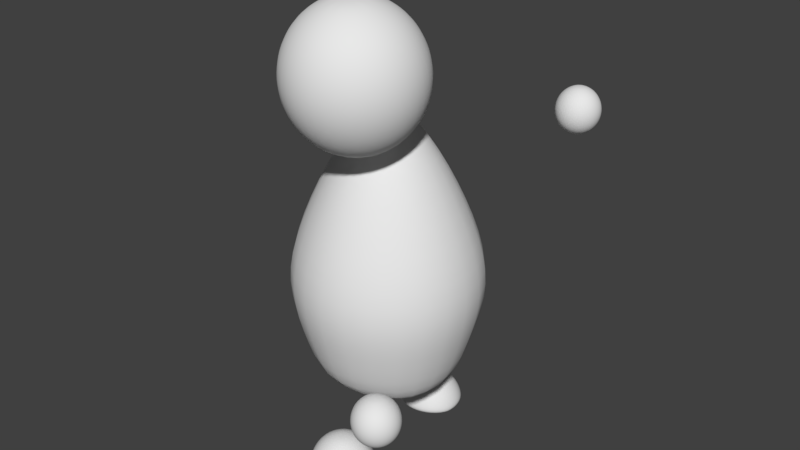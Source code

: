 # Source: sailordudeworking05.blend  (saved by Blender 2.78.0; exported with 4.5.12 LTS)
import bpy
from mathutils import Matrix  # noqa: F401  (used for matrix-valued properties, if any)

bpy.ops.wm.read_factory_settings(use_empty=True)
scene = bpy.context.scene
scene.name = 'Scene'

# ---- collections
col_collection_1 = bpy.data.collections.new('Collection 1'); scene.collection.children.link(col_collection_1)

# ---- world
world_world = bpy.data.worlds.new('World'); scene.world = world_world
world_world.color = (0.05088, 0.05088, 0.05088)
world_world.use_sun_shadow = False
world_world.sun_shadow_jitter_overblur = 0.0
world_world.cycles.sampling_method = 'MANUAL'

# ---- meshes
me_cylinder_001 = bpy.data.meshes.new('Cylinder.001')
me_cylinder_001.from_pydata([(0.0, 0.3187, 0.115), (3.296e-09, 0.4244, 0.2456), (0.276, 0.1594, 0.115), (0.3676, 0.2122, 0.2456), (0.276, -0.1594, 0.115), (0.3676, -0.2122, 0.2456), (-2.786e-08, -0.3187, 0.115), (-3.381e-08, -0.4244, 0.2456), (-0.276, -0.1594, 0.115), (-0.3676, -0.2122, 0.2456), (-0.276, 0.1594, 0.115), (-0.3676, 0.2122, 0.2456), (5.822e-09, 0.5055, 0.3656), (0.4378, 0.2527, 0.3656), (0.4378, -0.2527, 0.3656), (-3.837e-08, -0.5055, 0.3656), (-0.4378, -0.2527, 0.3656), (-0.4378, 0.2527, 0.3656), (3.472e-09, 0.4301, 0.4929), (0.3725, 0.215, 0.4929), (0.3725, -0.215, 0.4929), (-3.413e-08, -0.4301, 0.4929), (-0.3725, -0.215, 0.4929), (-0.3725, 0.215, 0.4929), (-2.549e-09, 0.2369, 0.6566), (0.2052, 0.1185, 0.6566), (0.2052, -0.1185, 0.6566), (-2.326e-08, -0.2369, 0.6566), (-0.2052, -0.1185, 0.6566), (-0.2052, 0.1185, 0.6566), (-1.376e-08, 0.08355, 0.7271), (0.07236, 0.04178, 0.7271), (0.07236, -0.04178, 0.7271), (-2.107e-08, -0.08355, 0.7271), (-0.07236, -0.04178, 0.7271), (-0.07236, 0.04178, 0.7271)], [], [(0, 1, 3, 2), (2, 3, 5, 4), (4, 5, 7, 6), (6, 7, 9, 8), (8, 9, 11, 10), (10, 11, 1, 0), (9, 7, 15, 16), (5, 3, 13, 14), (11, 9, 16, 17), (7, 5, 14, 15), (1, 11, 17, 12), (3, 1, 12, 13), (17, 16, 22, 23), (15, 14, 20, 21), (13, 12, 18, 19), (12, 17, 23, 18), (16, 15, 21, 22), (14, 13, 19, 20), (22, 21, 27, 28), (20, 19, 25, 26), (23, 22, 28, 29), (21, 20, 26, 27), (19, 18, 24, 25), (18, 23, 29, 24), (27, 26, 32, 33), (25, 24, 30, 31), (24, 29, 35, 30), (28, 27, 33, 34), (26, 25, 31, 32), (29, 28, 34, 35), (0, 6, 8, 10), (2, 4, 6, 0), (30, 33, 32, 31), (35, 34, 33, 30)])
me_cylinder_001.polygons.foreach_set('use_smooth', [True] * 34)
me_cylinder_001.use_remesh_preserve_volume = False
me_cylinder_001.use_remesh_preserve_attributes = False
me_cylinder_001.use_mirror_vertex_groups = False
me_cylinder_001.update()
me_sphere_006 = bpy.data.meshes.new('Sphere.006')
me_sphere_006.from_pydata([(-1.393e-08, -0.2539, 0.09413), (-1.393e-08, -0.2121, 0.07283), (-1.393e-08, -0.1789, 0.03964), (0.02725, -0.2628, 0.09413), (0.05182, -0.229, 0.07283), (0.07133, -0.2021, 0.03964), (0.08385, -0.1849, -0.002174), (0.08817, -0.1789, -0.04853), (0.04408, -0.286, 0.09413), (0.08385, -0.273, 0.07283), (0.1154, -0.2628, 0.03964), (0.1357, -0.2562, -0.002174), (0.1427, -0.2539, -0.04853), (0.04408, -0.3146, 0.09413), (0.08385, -0.3275, 0.07283), (0.1154, -0.3378, 0.03964), (0.1357, -0.3444, -0.002174), (0.1427, -0.3466, -0.04853), (0.02725, -0.3378, 0.09413), (0.05182, -0.3716, 0.07283), (0.07133, -0.3985, 0.03964), (0.08385, -0.4157, -0.002174), (0.08817, -0.4216, -0.04853), (-9.789e-09, -0.3466, 0.09413), (-3.084e-09, -0.3884, 0.07283), (-1.649e-08, -0.4216, 0.03964), (1.387e-09, -0.4429, -0.002174), (5.857e-09, -0.4503, -0.04853), (-4.266e-08, -0.3003, 0.1015), (-0.02725, -0.3378, 0.09413), (-0.05182, -0.3716, 0.07283), (-0.07133, -0.3985, 0.03964), (-0.08385, -0.4157, -0.002174), (-0.08817, -0.4216, -0.04853), (-0.04408, -0.3146, 0.09413), (-0.08385, -0.3275, 0.07283), (-0.1154, -0.3378, 0.03964), (-0.1357, -0.3444, -0.002174), (-0.1427, -0.3466, -0.04853), (-0.04408, -0.286, 0.09413), (-0.08385, -0.273, 0.07283), (-0.1154, -0.2628, 0.03964), (-0.1357, -0.2562, -0.002174), (-0.1427, -0.2539, -0.04853), (-0.02725, -0.2628, 0.09413), (-0.05182, -0.229, 0.07283), (-0.07133, -0.2021, 0.03964), (-0.08385, -0.1849, -0.002174), (-0.08817, -0.1789, -0.04853), (-2.991e-08, -0.1576, -0.002174), (-4.332e-08, -0.1503, -0.04853), (0.05449, -0.2826, -0.04853), (-0.05449, -0.318, -0.04853)], [], [(49, 2, 5, 6), (0, 28, 3), (50, 49, 6, 7), (1, 0, 3, 4), (2, 1, 4, 5), (6, 5, 10, 11), (3, 28, 8), (7, 6, 11, 12), (4, 3, 8, 9), (5, 4, 9, 10), (10, 9, 14, 15), (11, 10, 15, 16), (8, 28, 13), (12, 11, 16, 17), (9, 8, 13, 14), (15, 14, 19, 20), (16, 15, 20, 21), (13, 28, 18), (17, 16, 21, 22), (14, 13, 18, 19), (22, 21, 26, 27), (19, 18, 23, 24), (20, 19, 24, 25), (21, 20, 25, 26), (18, 28, 23), (23, 28, 29), (27, 26, 32, 33), (24, 23, 29, 30), (25, 24, 30, 31), (26, 25, 31, 32), (32, 31, 36, 37), (29, 28, 34), (33, 32, 37, 38), (30, 29, 34, 35), (31, 30, 35, 36), (37, 36, 41, 42), (34, 28, 39), (38, 37, 42, 43), (35, 34, 39, 40), (36, 35, 40, 41), (41, 40, 45, 46), (42, 41, 46, 47), (39, 28, 44), (43, 42, 47, 48), (40, 39, 44, 45), (51, 50, 7, 12), (45, 44, 0, 1), (22, 51, 12, 17), (52, 48, 50, 51), (46, 45, 1, 2), (27, 52, 51, 22), (38, 43, 48, 52), (47, 46, 2, 49), (44, 28, 0), (33, 38, 52, 27), (48, 47, 49, 50)])
me_sphere_006.polygons.foreach_set('use_smooth', [True] * 56)
me_sphere_006.use_remesh_preserve_volume = False
me_sphere_006.use_remesh_preserve_attributes = False
me_sphere_006.use_mirror_vertex_groups = False
me_sphere_006.update()
me_sphere_005 = bpy.data.meshes.new('Sphere.005')
me_sphere_005.from_pydata([(-1.393e-08, 0.3466, 0.09413), (-1.393e-08, 0.3884, 0.07283), (-1.393e-08, 0.4216, 0.03964), (0.02725, 0.3378, 0.09413), (0.05182, 0.3716, 0.07283), (0.07133, 0.3985, 0.03964), (0.08385, 0.4157, -0.002174), (0.08817, 0.4216, -0.04853), (0.04408, 0.3146, 0.09413), (0.08385, 0.3275, 0.07283), (0.1154, 0.3378, 0.03964), (0.1357, 0.3444, -0.002174), (0.1427, 0.3466, -0.04853), (0.04408, 0.286, 0.09413), (0.08385, 0.273, 0.07283), (0.1154, 0.2628, 0.03964), (0.1357, 0.2562, -0.002174), (0.1427, 0.2539, -0.04853), (0.02725, 0.2628, 0.09413), (0.05182, 0.229, 0.07283), (0.07133, 0.2021, 0.03964), (0.08385, 0.1849, -0.002174), (0.08817, 0.1789, -0.04853), (-9.789e-09, 0.2539, 0.09413), (-3.084e-09, 0.2121, 0.07283), (-1.649e-08, 0.1789, 0.03964), (1.387e-09, 0.1576, -0.002174), (5.857e-09, 0.1503, -0.04853), (-4.266e-08, 0.3003, 0.1015), (-0.02725, 0.2628, 0.09413), (-0.05182, 0.229, 0.07283), (-0.07133, 0.2021, 0.03964), (-0.08385, 0.1849, -0.002174), (-0.08817, 0.1789, -0.04853), (-0.04408, 0.286, 0.09413), (-0.08385, 0.273, 0.07283), (-0.1154, 0.2628, 0.03964), (-0.1357, 0.2562, -0.002174), (-0.1427, 0.2539, -0.04853), (-0.04408, 0.3146, 0.09413), (-0.08385, 0.3275, 0.07283), (-0.1154, 0.3378, 0.03964), (-0.1357, 0.3444, -0.002174), (-0.1427, 0.3466, -0.04853), (-0.02725, 0.3378, 0.09413), (-0.05182, 0.3716, 0.07283), (-0.07133, 0.3985, 0.03964), (-0.08385, 0.4157, -0.002174), (-0.08817, 0.4216, -0.04853), (-2.991e-08, 0.4429, -0.002174), (-4.332e-08, 0.4503, -0.04853), (0.05449, 0.318, -0.04853), (-0.05449, 0.2826, -0.04853)], [], [(49, 2, 5, 6), (0, 28, 3), (50, 49, 6, 7), (1, 0, 3, 4), (2, 1, 4, 5), (6, 5, 10, 11), (3, 28, 8), (7, 6, 11, 12), (4, 3, 8, 9), (5, 4, 9, 10), (10, 9, 14, 15), (11, 10, 15, 16), (8, 28, 13), (12, 11, 16, 17), (9, 8, 13, 14), (15, 14, 19, 20), (16, 15, 20, 21), (13, 28, 18), (17, 16, 21, 22), (14, 13, 18, 19), (22, 21, 26, 27), (19, 18, 23, 24), (20, 19, 24, 25), (21, 20, 25, 26), (18, 28, 23), (23, 28, 29), (27, 26, 32, 33), (24, 23, 29, 30), (25, 24, 30, 31), (26, 25, 31, 32), (32, 31, 36, 37), (29, 28, 34), (33, 32, 37, 38), (30, 29, 34, 35), (31, 30, 35, 36), (37, 36, 41, 42), (34, 28, 39), (38, 37, 42, 43), (35, 34, 39, 40), (36, 35, 40, 41), (41, 40, 45, 46), (42, 41, 46, 47), (39, 28, 44), (43, 42, 47, 48), (40, 39, 44, 45), (51, 50, 7, 12), (45, 44, 0, 1), (22, 51, 12, 17), (52, 48, 50, 51), (46, 45, 1, 2), (27, 52, 51, 22), (38, 43, 48, 52), (47, 46, 2, 49), (44, 28, 0), (33, 38, 52, 27), (48, 47, 49, 50)])
me_sphere_005.polygons.foreach_set('use_smooth', [True] * 56)
me_sphere_005.use_remesh_preserve_volume = False
me_sphere_005.use_remesh_preserve_attributes = False
me_sphere_005.use_mirror_vertex_groups = False
me_sphere_005.update()
me_sphere_004 = bpy.data.meshes.new('Sphere.004')
me_sphere_004.from_pydata([(-1.393e-08, -0.587, 0.9133), (-1.393e-08, -0.5592, 0.8991), (-1.393e-08, -0.537, 0.877), (-1.393e-08, -0.5228, 0.7873), (-1.393e-08, -0.537, 0.7594), (0.01816, -0.5929, 0.9133), (0.03455, -0.5704, 0.8991), (0.04755, -0.5525, 0.877), (0.0559, -0.541, 0.8491), (0.05878, -0.537, 0.8182), (0.0559, -0.541, 0.7873), (0.04755, -0.5525, 0.7594), (0.03455, -0.5704, 0.7373), (0.01816, -0.5929, 0.7231), (0.02939, -0.6084, 0.9133), (0.0559, -0.5998, 0.8991), (0.07694, -0.5929, 0.877), (0.09045, -0.5885, 0.8491), (0.09511, -0.587, 0.8182), (0.09045, -0.5885, 0.7873), (0.07694, -0.5929, 0.7594), (0.0559, -0.5998, 0.7373), (0.02939, -0.6084, 0.7231), (0.02939, -0.6275, 0.9133), (0.0559, -0.6361, 0.8991), (0.07694, -0.6429, 0.877), (0.09045, -0.6473, 0.8491), (0.09511, -0.6488, 0.8182), (0.09045, -0.6473, 0.7873), (0.07694, -0.6429, 0.7594), (0.0559, -0.6361, 0.7373), (0.02939, -0.6275, 0.7231), (0.01816, -0.6429, 0.9133), (0.03455, -0.6655, 0.8991), (0.04755, -0.6834, 0.877), (0.0559, -0.6949, 0.8491), (0.05878, -0.6988, 0.8182), (0.0559, -0.6949, 0.7873), (0.04755, -0.6834, 0.7594), (0.03455, -0.6655, 0.7373), (0.01816, -0.6429, 0.7231), (-1.117e-08, -0.6488, 0.9133), (-6.699e-09, -0.6767, 0.8991), (-1.564e-08, -0.6988, 0.877), (-3.719e-09, -0.713, 0.8491), (-7.39e-10, -0.7179, 0.8182), (-1.862e-08, -0.713, 0.7873), (-1.564e-08, -0.6988, 0.7594), (-6.699e-09, -0.6767, 0.7373), (-1.266e-08, -0.6488, 0.7231), (-1.393e-08, -0.6179, 0.7182), (-3.308e-08, -0.6179, 0.9182), (-0.01816, -0.6429, 0.9133), (-0.03455, -0.6655, 0.8991), (-0.04755, -0.6834, 0.877), (-0.0559, -0.6949, 0.8491), (-0.05878, -0.6988, 0.8182), (-0.0559, -0.6949, 0.7873), (-0.04755, -0.6834, 0.7594), (-0.03455, -0.6655, 0.7373), (-0.01816, -0.6429, 0.7231), (-0.02939, -0.6275, 0.9133), (-0.0559, -0.6361, 0.8991), (-0.07694, -0.6429, 0.877), (-0.09045, -0.6473, 0.8491), (-0.09511, -0.6488, 0.8182), (-0.09045, -0.6473, 0.7873), (-0.07694, -0.6429, 0.7594), (-0.0559, -0.6361, 0.7373), (-0.02939, -0.6275, 0.7231), (-0.02939, -0.6084, 0.9133), (-0.0559, -0.5998, 0.8991), (-0.07694, -0.5929, 0.877), (-0.09045, -0.5885, 0.8491), (-0.09511, -0.587, 0.8182), (-0.09045, -0.5885, 0.7873), (-0.07694, -0.5929, 0.7594), (-0.0559, -0.5998, 0.7373), (-0.02939, -0.6084, 0.7231), (-0.01816, -0.5929, 0.9133), (-0.03455, -0.5704, 0.8991), (-0.04755, -0.5525, 0.877), (-0.0559, -0.541, 0.8491), (-0.05878, -0.537, 0.8182), (-0.0559, -0.541, 0.7873), (-0.04755, -0.5525, 0.7594), (-0.03455, -0.5704, 0.7373), (-0.01816, -0.5929, 0.7231), (-2.458e-08, -0.5228, 0.8491), (-3.352e-08, -0.5179, 0.8182), (-2.458e-08, -0.5592, 0.7373), (-1.564e-08, -0.587, 0.7231)], [], [(2, 1, 6, 7), (50, 91, 13), (4, 3, 10, 11), (88, 2, 7, 8), (0, 51, 5), (90, 4, 11, 12), (89, 88, 8, 9), (1, 0, 5, 6), (91, 90, 12, 13), (3, 89, 9, 10), (7, 6, 15, 16), (50, 13, 22), (11, 10, 19, 20), (8, 7, 16, 17), (5, 51, 14), (12, 11, 20, 21), (9, 8, 17, 18), (6, 5, 14, 15), (13, 12, 21, 22), (10, 9, 18, 19), (19, 18, 27, 28), (16, 15, 24, 25), (50, 22, 31), (20, 19, 28, 29), (17, 16, 25, 26), (14, 51, 23), (21, 20, 29, 30), (18, 17, 26, 27), (15, 14, 23, 24), (22, 21, 30, 31), (24, 23, 32, 33), (31, 30, 39, 40), (28, 27, 36, 37), (25, 24, 33, 34), (50, 31, 40), (29, 28, 37, 38), (26, 25, 34, 35), (23, 51, 32), (30, 29, 38, 39), (27, 26, 35, 36), (39, 38, 47, 48), (36, 35, 44, 45), (33, 32, 41, 42), (40, 39, 48, 49), (37, 36, 45, 46), (34, 33, 42, 43), (50, 40, 49), (38, 37, 46, 47), (35, 34, 43, 44), (32, 51, 41), (44, 43, 54, 55), (41, 51, 52), (48, 47, 58, 59), (45, 44, 55, 56), (42, 41, 52, 53), (49, 48, 59, 60), (46, 45, 56, 57), (43, 42, 53, 54), (50, 49, 60), (47, 46, 57, 58), (58, 57, 66, 67), (55, 54, 63, 64), (52, 51, 61), (59, 58, 67, 68), (56, 55, 64, 65), (53, 52, 61, 62), (60, 59, 68, 69), (57, 56, 65, 66), (54, 53, 62, 63), (50, 60, 69), (63, 62, 71, 72), (50, 69, 78), (67, 66, 75, 76), (64, 63, 72, 73), (61, 51, 70), (68, 67, 76, 77), (65, 64, 73, 74), (62, 61, 70, 71), (69, 68, 77, 78), (66, 65, 74, 75), (78, 77, 86, 87), (75, 74, 83, 84), (72, 71, 80, 81), (50, 78, 87), (76, 75, 84, 85), (73, 72, 81, 82), (70, 51, 79), (77, 76, 85, 86), (74, 73, 82, 83), (71, 70, 79, 80), (83, 82, 88, 89), (80, 79, 0, 1), (87, 86, 90, 91), (84, 83, 89, 3), (81, 80, 1, 2), (50, 87, 91), (85, 84, 3, 4), (82, 81, 2, 88), (79, 51, 0), (86, 85, 4, 90)])
me_sphere_004.polygons.foreach_set('use_smooth', [True] * 100)
me_sphere_004.use_remesh_preserve_volume = False
me_sphere_004.use_remesh_preserve_attributes = False
me_sphere_004.use_mirror_vertex_groups = False
me_sphere_004.update()
me_sphere_003 = bpy.data.meshes.new('Sphere.003')
me_sphere_003.from_pydata([(-1.393e-08, 0.6488, 0.9133), (-1.393e-08, 0.6767, 0.8991), (-1.393e-08, 0.6988, 0.877), (-1.393e-08, 0.713, 0.7873), (-1.393e-08, 0.6988, 0.7594), (0.01816, 0.6429, 0.9133), (0.03455, 0.6655, 0.8991), (0.04755, 0.6834, 0.877), (0.0559, 0.6949, 0.8491), (0.05878, 0.6988, 0.8182), (0.0559, 0.6949, 0.7873), (0.04755, 0.6834, 0.7594), (0.03455, 0.6655, 0.7373), (0.01816, 0.6429, 0.7231), (0.02939, 0.6275, 0.9133), (0.0559, 0.6361, 0.8991), (0.07694, 0.6429, 0.877), (0.09045, 0.6473, 0.8491), (0.09511, 0.6488, 0.8182), (0.09045, 0.6473, 0.7873), (0.07694, 0.6429, 0.7594), (0.0559, 0.6361, 0.7373), (0.02939, 0.6275, 0.7231), (0.02939, 0.6084, 0.9133), (0.0559, 0.5998, 0.8991), (0.07694, 0.5929, 0.877), (0.09045, 0.5885, 0.8491), (0.09511, 0.587, 0.8182), (0.09045, 0.5885, 0.7873), (0.07694, 0.5929, 0.7594), (0.0559, 0.5998, 0.7373), (0.02939, 0.6084, 0.7231), (0.01816, 0.5929, 0.9133), (0.03455, 0.5704, 0.8991), (0.04755, 0.5525, 0.877), (0.0559, 0.541, 0.8491), (0.05878, 0.537, 0.8182), (0.0559, 0.541, 0.7873), (0.04755, 0.5525, 0.7594), (0.03455, 0.5704, 0.7373), (0.01816, 0.5929, 0.7231), (-1.117e-08, 0.587, 0.9133), (-6.699e-09, 0.5592, 0.8991), (-1.564e-08, 0.537, 0.877), (-3.719e-09, 0.5228, 0.8491), (-7.39e-10, 0.5179, 0.8182), (-1.862e-08, 0.5228, 0.7873), (-1.564e-08, 0.537, 0.7594), (-6.699e-09, 0.5592, 0.7373), (-1.266e-08, 0.587, 0.7231), (-1.393e-08, 0.6179, 0.7182), (-3.308e-08, 0.6179, 0.9182), (-0.01816, 0.5929, 0.9133), (-0.03455, 0.5704, 0.8991), (-0.04755, 0.5525, 0.877), (-0.0559, 0.541, 0.8491), (-0.05878, 0.537, 0.8182), (-0.0559, 0.541, 0.7873), (-0.04755, 0.5525, 0.7594), (-0.03455, 0.5704, 0.7373), (-0.01816, 0.5929, 0.7231), (-0.02939, 0.6084, 0.9133), (-0.0559, 0.5998, 0.8991), (-0.07694, 0.5929, 0.877), (-0.09045, 0.5885, 0.8491), (-0.09511, 0.587, 0.8182), (-0.09045, 0.5885, 0.7873), (-0.07694, 0.5929, 0.7594), (-0.0559, 0.5998, 0.7373), (-0.02939, 0.6084, 0.7231), (-0.02939, 0.6275, 0.9133), (-0.0559, 0.6361, 0.8991), (-0.07694, 0.6429, 0.877), (-0.09045, 0.6473, 0.8491), (-0.09511, 0.6488, 0.8182), (-0.09045, 0.6473, 0.7873), (-0.07694, 0.6429, 0.7594), (-0.0559, 0.6361, 0.7373), (-0.02939, 0.6275, 0.7231), (-0.01816, 0.6429, 0.9133), (-0.03455, 0.6655, 0.8991), (-0.04755, 0.6834, 0.877), (-0.0559, 0.6949, 0.8491), (-0.05878, 0.6988, 0.8182), (-0.0559, 0.6949, 0.7873), (-0.04755, 0.6834, 0.7594), (-0.03455, 0.6655, 0.7373), (-0.01816, 0.6429, 0.7231), (-2.458e-08, 0.713, 0.8491), (-3.352e-08, 0.7179, 0.8182), (-2.458e-08, 0.6767, 0.7373), (-1.564e-08, 0.6488, 0.7231)], [], [(2, 1, 6, 7), (50, 91, 13), (4, 3, 10, 11), (88, 2, 7, 8), (0, 51, 5), (90, 4, 11, 12), (89, 88, 8, 9), (1, 0, 5, 6), (91, 90, 12, 13), (3, 89, 9, 10), (7, 6, 15, 16), (50, 13, 22), (11, 10, 19, 20), (8, 7, 16, 17), (5, 51, 14), (12, 11, 20, 21), (9, 8, 17, 18), (6, 5, 14, 15), (13, 12, 21, 22), (10, 9, 18, 19), (19, 18, 27, 28), (16, 15, 24, 25), (50, 22, 31), (20, 19, 28, 29), (17, 16, 25, 26), (14, 51, 23), (21, 20, 29, 30), (18, 17, 26, 27), (15, 14, 23, 24), (22, 21, 30, 31), (24, 23, 32, 33), (31, 30, 39, 40), (28, 27, 36, 37), (25, 24, 33, 34), (50, 31, 40), (29, 28, 37, 38), (26, 25, 34, 35), (23, 51, 32), (30, 29, 38, 39), (27, 26, 35, 36), (39, 38, 47, 48), (36, 35, 44, 45), (33, 32, 41, 42), (40, 39, 48, 49), (37, 36, 45, 46), (34, 33, 42, 43), (50, 40, 49), (38, 37, 46, 47), (35, 34, 43, 44), (32, 51, 41), (44, 43, 54, 55), (41, 51, 52), (48, 47, 58, 59), (45, 44, 55, 56), (42, 41, 52, 53), (49, 48, 59, 60), (46, 45, 56, 57), (43, 42, 53, 54), (50, 49, 60), (47, 46, 57, 58), (58, 57, 66, 67), (55, 54, 63, 64), (52, 51, 61), (59, 58, 67, 68), (56, 55, 64, 65), (53, 52, 61, 62), (60, 59, 68, 69), (57, 56, 65, 66), (54, 53, 62, 63), (50, 60, 69), (63, 62, 71, 72), (50, 69, 78), (67, 66, 75, 76), (64, 63, 72, 73), (61, 51, 70), (68, 67, 76, 77), (65, 64, 73, 74), (62, 61, 70, 71), (69, 68, 77, 78), (66, 65, 74, 75), (78, 77, 86, 87), (75, 74, 83, 84), (72, 71, 80, 81), (50, 78, 87), (76, 75, 84, 85), (73, 72, 81, 82), (70, 51, 79), (77, 76, 85, 86), (74, 73, 82, 83), (71, 70, 79, 80), (83, 82, 88, 89), (80, 79, 0, 1), (87, 86, 90, 91), (84, 83, 89, 3), (81, 80, 1, 2), (50, 87, 91), (85, 84, 3, 4), (82, 81, 2, 88), (79, 51, 0), (86, 85, 4, 90)])
me_sphere_003.polygons.foreach_set('use_smooth', [True] * 100)
me_sphere_003.use_remesh_preserve_volume = False
me_sphere_003.use_remesh_preserve_attributes = False
me_sphere_003.use_mirror_vertex_groups = False
me_sphere_003.update()
me_sphere = bpy.data.meshes.new('Sphere')
me_sphere.from_pydata([(-1.393e-08, 0.09271, 1.978), (-1.393e-08, 0.1763, 1.935), (-1.393e-08, 0.2427, 1.869), (-1.393e-08, 0.2853, 1.6), (-1.393e-08, 0.2427, 1.516), (0.05449, 0.075, 1.978), (0.1036, 0.1427, 1.935), (0.1427, 0.1964, 1.869), (0.1677, 0.2308, 1.785), (0.1763, 0.2427, 1.692), (0.1677, 0.2308, 1.6), (0.1427, 0.1964, 1.516), (0.1036, 0.1427, 1.45), (0.05449, 0.075, 1.407), (0.08817, 0.02865, 1.978), (0.1677, 0.05449, 1.935), (0.2308, 0.075, 1.869), (0.2714, 0.08817, 1.785), (0.2853, 0.09271, 1.692), (0.2714, 0.08817, 1.6), (0.2308, 0.075, 1.516), (0.1677, 0.05449, 1.45), (0.08817, 0.02865, 1.407), (0.08817, -0.02865, 1.978), (0.1677, -0.05449, 1.935), (0.2308, -0.075, 1.869), (0.2714, -0.08817, 1.785), (0.2853, -0.09271, 1.692), (0.2714, -0.08817, 1.6), (0.2308, -0.075, 1.516), (0.1677, -0.05449, 1.45), (0.08817, -0.02865, 1.407), (0.05449, -0.075, 1.978), (0.1036, -0.1427, 1.935), (0.1427, -0.1964, 1.869), (0.1677, -0.2308, 1.785), (0.1763, -0.2427, 1.692), (0.1677, -0.2308, 1.6), (0.1427, -0.1964, 1.516), (0.1036, -0.1427, 1.45), (0.05449, -0.075, 1.407), (-5.647e-09, -0.09271, 1.978), (7.764e-09, -0.1763, 1.935), (-1.906e-08, -0.2427, 1.869), (1.67e-08, -0.2853, 1.785), (2.565e-08, -0.3, 1.692), (-2.8e-08, -0.2853, 1.6), (-1.906e-08, -0.2427, 1.516), (7.764e-09, -0.1763, 1.45), (-1.012e-08, -0.09271, 1.407), (-1.393e-08, -9.775e-08, 1.392), (-7.139e-08, -1.768e-07, 1.992), (-0.05449, -0.075, 1.978), (-0.1036, -0.1427, 1.935), (-0.1427, -0.1964, 1.869), (-0.1677, -0.2308, 1.785), (-0.1763, -0.2427, 1.692), (-0.1677, -0.2308, 1.6), (-0.1427, -0.1964, 1.516), (-0.1036, -0.1427, 1.45), (-0.05449, -0.075, 1.407), (-0.08817, -0.02865, 1.978), (-0.1677, -0.05449, 1.935), (-0.2308, -0.075, 1.869), (-0.2714, -0.08817, 1.785), (-0.2853, -0.09271, 1.692), (-0.2714, -0.08817, 1.6), (-0.2308, -0.075, 1.516), (-0.1677, -0.05449, 1.45), (-0.08817, -0.02865, 1.407), (-0.08817, 0.02865, 1.978), (-0.1677, 0.05449, 1.935), (-0.2308, 0.075, 1.869), (-0.2714, 0.08817, 1.785), (-0.2853, 0.0927, 1.692), (-0.2714, 0.08817, 1.6), (-0.2308, 0.075, 1.516), (-0.1677, 0.05449, 1.45), (-0.08817, 0.02865, 1.407), (-0.05449, 0.075, 1.978), (-0.1036, 0.1427, 1.935), (-0.1427, 0.1964, 1.869), (-0.1677, 0.2308, 1.785), (-0.1763, 0.2427, 1.692), (-0.1677, 0.2308, 1.6), (-0.1427, 0.1964, 1.516), (-0.1036, 0.1427, 1.45), (-0.05449, 0.075, 1.407), (-4.588e-08, 0.2853, 1.785), (-7.27e-08, 0.3, 1.692), (-4.588e-08, 0.1763, 1.45), (-1.906e-08, 0.09271, 1.407)], [], [(3, 89, 9, 10), (2, 1, 6, 7), (50, 91, 13), (4, 3, 10, 11), (88, 2, 7, 8), (0, 51, 5), (90, 4, 11, 12), (89, 88, 8, 9), (1, 0, 5, 6), (91, 90, 12, 13), (10, 9, 18, 19), (7, 6, 15, 16), (50, 13, 22), (11, 10, 19, 20), (8, 7, 16, 17), (5, 51, 14), (12, 11, 20, 21), (9, 8, 17, 18), (6, 5, 14, 15), (13, 12, 21, 22), (15, 14, 23, 24), (22, 21, 30, 31), (19, 18, 27, 28), (16, 15, 24, 25), (50, 22, 31), (20, 19, 28, 29), (17, 16, 25, 26), (14, 51, 23), (21, 20, 29, 30), (18, 17, 26, 27), (27, 26, 35, 36), (24, 23, 32, 33), (31, 30, 39, 40), (28, 27, 36, 37), (25, 24, 33, 34), (50, 31, 40), (29, 28, 37, 38), (26, 25, 34, 35), (23, 51, 32), (30, 29, 38, 39), (32, 51, 41), (39, 38, 47, 48), (36, 35, 44, 45), (33, 32, 41, 42), (40, 39, 48, 49), (37, 36, 45, 46), (34, 33, 42, 43), (50, 40, 49), (38, 37, 46, 47), (35, 34, 43, 44), (47, 46, 57, 58), (44, 43, 54, 55), (41, 51, 52), (48, 47, 58, 59), (45, 44, 55, 56), (42, 41, 52, 53), (49, 48, 59, 60), (46, 45, 56, 57), (43, 42, 53, 54), (50, 49, 60), (54, 53, 62, 63), (50, 60, 69), (58, 57, 66, 67), (55, 54, 63, 64), (52, 51, 61), (59, 58, 67, 68), (56, 55, 64, 65), (53, 52, 61, 62), (60, 59, 68, 69), (57, 56, 65, 66), (66, 65, 74, 75), (63, 62, 71, 72), (50, 69, 78), (67, 66, 75, 76), (64, 63, 72, 73), (61, 51, 70), (68, 67, 76, 77), (65, 64, 73, 74), (62, 61, 70, 71), (69, 68, 77, 78), (71, 70, 79, 80), (78, 77, 86, 87), (75, 74, 83, 84), (72, 71, 80, 81), (50, 78, 87), (76, 75, 84, 85), (73, 72, 81, 82), (70, 51, 79), (77, 76, 85, 86), (74, 73, 82, 83), (86, 85, 4, 90), (83, 82, 88, 89), (80, 79, 0, 1), (87, 86, 90, 91), (84, 83, 89, 3), (81, 80, 1, 2), (50, 87, 91), (85, 84, 3, 4), (82, 81, 2, 88), (79, 51, 0)])
me_sphere.polygons.foreach_set('use_smooth', [True] * 100)
me_sphere.use_remesh_preserve_volume = False
me_sphere.use_remesh_preserve_attributes = False
me_sphere.use_mirror_vertex_groups = False
me_sphere.update()

# ---- objects
ob_body = bpy.data.objects.new('Body', me_cylinder_001)
ob_footr = bpy.data.objects.new('FootR', me_sphere_006)
ob_footl = bpy.data.objects.new('FootL', me_sphere_005)
ob_handr = bpy.data.objects.new('HandR', me_sphere_004)
ob_handl = bpy.data.objects.new('HandL', me_sphere_003)
ob_head = bpy.data.objects.new('Head', me_sphere)

# ---- transforms, parenting, visibility, modifiers, constraints
ob_body.location = (0.0, 0.0, 0.0)
ob_body.scale = (1.0, 1.0, 2.0)
ob_body.lineart.crease_threshold = 0.0
_m = ob_body.modifiers.new('Subsurf', 'SUBSURF')
_m.uv_smooth = 'PRESERVE_CORNERS'
_m.quality = 2
_m.levels = 2
_m.show_only_control_edges = False
ob_footr.location = (0.0, 0.0, 0.0)
ob_footr.lineart.crease_threshold = 0.0
_m = ob_footr.modifiers.new('Subsurf', 'SUBSURF')
_m.uv_smooth = 'PRESERVE_CORNERS'
_m.quality = 2
_m.levels = 2
_m.show_only_control_edges = False
ob_footl.location = (0.0, 0.0, 0.0)
ob_footl.lineart.crease_threshold = 0.0
_m = ob_footl.modifiers.new('Subsurf', 'SUBSURF')
_m.uv_smooth = 'PRESERVE_CORNERS'
_m.quality = 2
_m.levels = 2
_m.show_only_control_edges = False
ob_handr.location = (0.4675, 0.0, -0.2318)
ob_handr.lineart.crease_threshold = 0.0
_m = ob_handr.modifiers.new('Subsurf', 'SUBSURF')
_m.uv_smooth = 'PRESERVE_CORNERS'
_m.quality = 2
_m.levels = 2
_m.show_only_control_edges = False
ob_handl.location = (0.4675, 0.0, 0.5731)
ob_handl.lineart.crease_threshold = 0.0
_m = ob_handl.modifiers.new('Subsurf', 'SUBSURF')
_m.uv_smooth = 'PRESERVE_CORNERS'
_m.quality = 2
_m.levels = 2
_m.show_only_control_edges = False
ob_head.location = (0.0, 0.0, 0.0)
ob_head.rotation_euler = (0.145, 0.0302, 0.03165)
ob_head.lineart.crease_threshold = 0.0
_m = ob_head.modifiers.new('Subsurf', 'SUBSURF')
_m.uv_smooth = 'PRESERVE_CORNERS'
_m.quality = 2
_m.levels = 2
_m.show_only_control_edges = False

# ---- collection membership
col_collection_1.objects.link(ob_body)
col_collection_1.objects.link(ob_footr)
col_collection_1.objects.link(ob_footl)
col_collection_1.objects.link(ob_handr)
col_collection_1.objects.link(ob_handl)
col_collection_1.objects.link(ob_head)

# ---- scene / render settings (as saved in the file)
scene.frame_start = 1; scene.frame_end = 16; scene.frame_set(11)
scene.render.engine = 'BLENDER_EEVEE_NEXT'
scene.render.resolution_percentage = 50
scene.render.dither_intensity = 0.0
scene.cycles.use_denoising = False
scene.cycles.samples = 128
scene.cycles.sampling_pattern = 'TABULATED_SOBOL'
scene.cycles.light_sampling_threshold = 0.0
scene.cycles.use_adaptive_sampling = False
scene.cycles.use_light_tree = False
scene.cycles.blur_glossy = 0.0
scene.cycles.sample_clamp_indirect = 0.0
scene.view_settings.view_transform = 'Standard'
bpy.context.view_layer.update()

# ---- added for rendering (the .blend has no active camera and no usable light): camera, sun
cam_auto = bpy.data.cameras.new('AutoCamera')
cam_auto.lens = 50.0
cam_auto.sensor_width = 36.0
cam_auto.clip_end = 1000.0
ob_auto_camera = bpy.data.objects.new('AutoCamera', cam_auto)
scene.collection.objects.link(ob_auto_camera)
ob_auto_camera.location = (2.57102, -3.0103, 2.99382)
ob_auto_camera.rotation_euler = (1.09748, -7.21219e-08, 0.694738)
scene.camera = ob_auto_camera
light_auto_sun = bpy.data.lights.new('AutoSun', 'SUN')
light_auto_sun.energy = 3.0
light_auto_sun.angle = 0.0523599
ob_auto_sun = bpy.data.objects.new('AutoSun', light_auto_sun)
scene.collection.objects.link(ob_auto_sun)
ob_auto_sun.rotation_euler = (0.872665, 0.174533, 0.523599)
bpy.context.view_layer.update()
